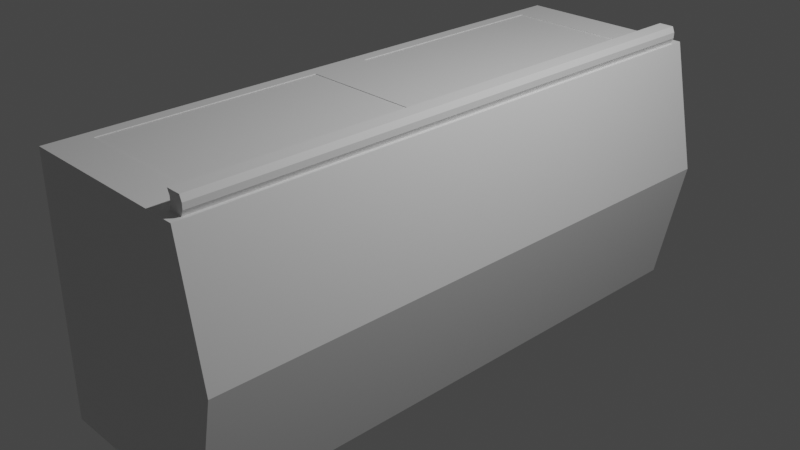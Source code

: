 # Source: freezer.blend  (saved by Blender 3.1.7; exported with 4.5.12 LTS)
import bpy
from mathutils import Matrix  # noqa: F401  (used for matrix-valued properties, if any)

bpy.ops.wm.read_factory_settings(use_empty=True)
scene = bpy.context.scene
scene.name = 'Scene'

# ---- collections
col_collection = bpy.data.collections.new('Collection'); scene.collection.children.link(col_collection)

# ---- materials (node trees are filled in below, after node groups)
mat_material = bpy.data.materials.new('Material')
mat_material.alpha_threshold = 0.0
mat_material.use_transparent_shadow = False
mat_material.line_color = (0.0, 0.0, 0.0, 1.0)

# ---- material node trees
mat_material.use_nodes = True; mat_material.node_tree.nodes.clear()
_N = mat_material.node_tree.nodes; _L = mat_material.node_tree.links
n0 = _N.new('ShaderNodeOutputMaterial'); n0.name = 'Material Output'; n0.location = (300, 300)
n1 = _N.new('ShaderNodeBsdfPrincipled'); n1.name = 'Principled BSDF'; n1.location = (10, 300)
n1.distribution = 'GGX'
n1.subsurface_method = 'RANDOM_WALK_SKIN'
n1.inputs[2].default_value = 0.4
n1.inputs[3].default_value = 1.45
n1.inputs[27].default_value = (0.0, 0.0, 0.0, 1.0)
n1.inputs[28].default_value = 1.0
_L.new(n1.outputs[0], n0.inputs[0])
n0.is_active_output = True

# ---- world
world_world = bpy.data.worlds.new('World'); scene.world = world_world
world_world.use_nodes = True; world_world.node_tree.nodes.clear()
_N = world_world.node_tree.nodes; _L = world_world.node_tree.links
n0 = _N.new('ShaderNodeOutputWorld'); n0.name = 'World Output'; n0.location = (300, 300)
n1 = _N.new('ShaderNodeBackground'); n1.name = 'Background'; n1.location = (10, 300)
n1.inputs[0].default_value = (0.05088, 0.05088, 0.05088, 1.0)
_L.new(n1.outputs[0], n0.inputs[0])
n0.is_active_output = True
world_world.color = (0.05088, 0.05088, 0.05088)
world_world.use_sun_shadow = False
world_world.sun_shadow_jitter_overblur = 0.0

# ---- cameras
cam_camera = bpy.data.cameras.new('Camera')
cam_camera.clip_end = 100.0
cam_camera.ortho_scale = 7.314

# ---- lights
light_light = bpy.data.lights.new('Light', 'POINT')
light_light.transmission_factor = 0.0
light_light.energy = 1000.0
light_light.shadow_soft_size = 0.1
light_light.shadow_maximum_resolution = 0.006
light_light.use_absolute_resolution = True

# ---- meshes
me_cube = bpy.data.meshes.new('Cube')
me_cube.from_pydata([(0.9642, 0.9642, 1.0), (1.0, 1.0, -1.0), (0.9642, -0.9642, 1.0), (1.0, -1.0, -1.0), (-0.8642, 0.8642, 1.0), (-1.0, 1.0, -1.0), (-0.8642, -0.8642, 1.0), (-1.0, -1.0, -1.0), (1.285, 1.0, 0.0), (-1.0, -1.0, 0.0), (1.285, -1.0, 0.0), (-1.0, 1.0, 0.0), (1.0, -1.0, 1.0), (-1.0, -1.0, 1.0), (1.0, 1.0, 1.0), (-1.0, 1.0, 1.0), (0.833, 1.0, -1.0), (0.833, -1.0, 1.0), (0.833, -1.0, -1.0), (0.833, 1.0, 1.0), (1.094, 1.0, 0.0), (1.094, -1.0, 0.0), (0.7032, -0.8642, 1.0), (0.7032, 0.8642, 1.0), (0.9642, 0.9642, 1.132), (0.9642, -0.9642, 1.132), (0.8032, 0.9642, 1.132), (0.8032, -0.9642, 1.132), (0.8287, 0.9642, 1.088), (0.8287, 0.9642, 1.043), (0.9897, 0.9642, 1.043), (0.9897, 0.9642, 1.088), (0.9897, -0.9642, 1.088), (0.9897, -0.9642, 1.043), (0.8287, -0.9642, 1.043), (0.8287, -0.9642, 1.088), (-1.0, 0.0, -1.0), (1.0, 0.0, 1.0), (-1.0, 0.0, 1.0), (1.0, 0.0, -1.0), (1.285, 0.0, 0.0), (-1.0, 0.0, 0.0), (0.9642, 0.0, 1.0), (-0.8642, 0.1, 1.0), (0.833, 0.0, -1.0), (0.7032, 0.1, 1.0), (0.9642, 0.0, 1.132), (0.8032, 0.0, 1.132), (0.8287, 0.0, 1.088), (0.8287, 0.0, 1.043), (0.9897, 0.0, 1.088), (0.9897, 0.0, 1.043), (-0.8642, -0.1, 1.0), (-0.9642, 0.9642, 1.0), (0.8032, 0.9642, 1.0), (0.7032, -0.1, 1.0), (0.8032, -0.9642, 1.0), (-0.9642, -0.9642, 1.0), (0.8032, 0.0, 1.0), (-0.9642, 0.0, 1.0), (-0.8642, 0.1, 0.9953), (-0.8642, 0.8642, 0.9953), (0.7032, 0.8642, 0.9953), (0.7032, 0.1, 0.9953), (0.7032, -0.8642, 0.9953), (-0.8642, -0.8642, 0.9953), (0.7032, -0.1, 0.9953), (-0.8642, -0.1, 0.9953)], [], [(23, 4, 61, 62), (21, 17, 13, 9), (41, 38, 15, 11), (44, 39, 3, 18), (40, 37, 12, 10), (20, 19, 14, 8), (16, 20, 8, 1), (39, 40, 10, 3), (36, 41, 11, 5), (18, 21, 9, 7), (56, 57, 13, 17), (42, 2, 12, 37), (59, 53, 15, 38), (54, 0, 14, 19), (53, 54, 19, 15), (2, 56, 17, 12), (3, 10, 21, 18), (5, 11, 20, 16), (11, 15, 19, 20), (36, 44, 18, 7), (10, 12, 17, 21), (58, 56, 34, 49), (46, 47, 27, 25), (56, 2, 33, 34), (35, 32, 25, 27), (0, 54, 29, 30), (42, 0, 30, 51), (50, 31, 24, 46), (31, 28, 26, 24), (48, 28, 29, 49), (50, 32, 33, 51), (32, 35, 34, 33), (28, 31, 30, 29), (48, 35, 27, 47), (28, 48, 47, 26), (31, 50, 51, 30), (35, 48, 49, 34), (32, 50, 46, 25), (2, 42, 51, 33), (24, 26, 47, 46), (54, 58, 49, 29), (5, 16, 44, 36), (57, 59, 38, 13), (0, 42, 37, 14), (7, 9, 41, 36), (1, 8, 40, 39), (8, 14, 37, 40), (16, 1, 39, 44), (9, 13, 38, 41), (43, 45, 63, 60), (43, 4, 53, 59), (4, 23, 54, 53), (23, 45, 58, 54), (45, 43, 59, 58), (22, 6, 57, 56), (55, 22, 56, 58), (6, 52, 59, 57), (52, 55, 58, 59), (66, 67, 65, 64), (62, 61, 60, 63), (52, 6, 65, 67), (6, 22, 64, 65), (45, 23, 62, 63), (55, 52, 67, 66), (4, 43, 60, 61), (22, 55, 66, 64)])
_uv = me_cube.uv_layers.new(name='UVMap')
_uv.uv.foreach_set('vector', [0.6621, 0.517, 0.858, 0.517, 0.858, 0.517, 0.6621, 0.517, 0.5, 0.7709, 0.625, 0.7709, 0.625, 1.0, 0.5, 1.0, 0.5, 0.125, 0.625, 0.125, 0.625, 0.25, 0.5, 0.25, 0.3541, 0.625, 0.375, 0.625, 0.375, 0.75, 0.3541, 0.75, 0.5, 0.625, 0.625, 0.625, 0.625, 0.75, 0.5, 0.75, 0.5, 0.4791, 0.625, 0.4791, 0.625, 0.5, 0.5, 0.5, 0.375, 0.4791, 0.5, 0.4791, 0.5, 0.5, 0.375, 0.5, 0.375, 0.625, 0.5, 0.625, 0.5, 0.75, 0.375, 0.75, 0.375, 0.125, 0.5, 0.125, 0.5, 0.25, 0.375, 0.25, 0.375, 0.7709, 0.5, 0.7709, 0.5, 1.0, 0.375, 1.0, 0.6496, 0.7455, 0.8705, 0.7455, 0.875, 0.75, 0.6459, 0.75, 0.6295, 0.625, 0.6295, 0.7455, 0.625, 0.75, 0.625, 0.625, 0.8705, 0.625, 0.8705, 0.5045, 0.875, 0.5, 0.875, 0.625, 0.6496, 0.5045, 0.6295, 0.5045, 0.625, 0.5, 0.6459, 0.5, 0.8705, 0.5045, 0.6496, 0.5045, 0.6459, 0.5, 0.875, 0.5, 0.6295, 0.7455, 0.6496, 0.7455, 0.6459, 0.75, 0.625, 0.75, 0.375, 0.75, 0.5, 0.75, 0.5, 0.7709, 0.375, 0.7709, 0.375, 0.25, 0.5, 0.25, 0.5, 0.4791, 0.375, 0.4791, 0.5, 0.25, 0.625, 0.25, 0.625, 0.4791, 0.5, 0.4791, 0.125, 0.625, 0.3541, 0.625, 0.3541, 0.75, 0.125, 0.75, 0.5, 0.75, 0.625, 0.75, 0.625, 0.7709, 0.5, 0.7709, 0.6496, 0.625, 0.6496, 0.7455, 0.6496, 0.7455, 0.6496, 0.625, 0.6295, 0.625, 0.6496, 0.625, 0.6496, 0.7455, 0.6295, 0.7455, 0.6496, 0.7455, 0.6295, 0.7455, 0.6295, 0.7455, 0.6496, 0.7455, 0.6496, 0.7455, 0.6295, 0.7455, 0.6295, 0.7455, 0.6496, 0.7455, 0.6295, 0.5045, 0.6496, 0.5045, 0.6496, 0.5045, 0.6295, 0.5045, 0.6295, 0.625, 0.6295, 0.5045, 0.6295, 0.5045, 0.6295, 0.625, 0.6295, 0.625, 0.6295, 0.5045, 0.6295, 0.5045, 0.6295, 0.625, 0.6295, 0.5045, 0.6496, 0.5045, 0.6496, 0.5045, 0.6295, 0.5045, 0.6496, 0.625, 0.6496, 0.5045, 0.6496, 0.5045, 0.6496, 0.625, 0.6295, 0.625, 0.6295, 0.7455, 0.6295, 0.7455, 0.6295, 0.625, 0.6295, 0.7455, 0.6496, 0.7455, 0.6496, 0.7455, 0.6295, 0.7455, 0.6496, 0.5045, 0.6295, 0.5045, 0.6295, 0.5045, 0.6496, 0.5045, 0.6496, 0.625, 0.6496, 0.7455, 0.6496, 0.7455, 0.6496, 0.625, 0.6496, 0.5045, 0.6496, 0.625, 0.6496, 0.625, 0.6496, 0.5045, 0.6295, 0.5045, 0.6295, 0.625, 0.6295, 0.625, 0.6295, 0.5045, 0.6496, 0.7455, 0.6496, 0.625, 0.6496, 0.625, 0.6496, 0.7455, 0.6295, 0.7455, 0.6295, 0.625, 0.6295, 0.625, 0.6295, 0.7455, 0.6295, 0.7455, 0.6295, 0.625, 0.6295, 0.625, 0.6295, 0.7455, 0.6295, 0.5045, 0.6496, 0.5045, 0.6496, 0.625, 0.6295, 0.625, 0.6496, 0.5045, 0.6496, 0.625, 0.6496, 0.625, 0.6496, 0.5045, 0.125, 0.5, 0.3541, 0.5, 0.3541, 0.625, 0.125, 0.625, 0.8705, 0.7455, 0.8705, 0.625, 0.875, 0.625, 0.875, 0.75, 0.6295, 0.5045, 0.6295, 0.625, 0.625, 0.625, 0.625, 0.5, 0.375, 0.0, 0.5, 0.0, 0.5, 0.125, 0.375, 0.125, 0.375, 0.5, 0.5, 0.5, 0.5, 0.625, 0.375, 0.625, 0.5, 0.5, 0.625, 0.5, 0.625, 0.625, 0.5, 0.625, 0.3541, 0.5, 0.375, 0.5, 0.375, 0.625, 0.3541, 0.625, 0.5, 0.0, 0.625, 0.0, 0.625, 0.125, 0.5, 0.125, 0.858, 0.6125, 0.6621, 0.6125, 0.6621, 0.6125, 0.858, 0.6125, 0.858, 0.6125, 0.858, 0.517, 0.8705, 0.5045, 0.8705, 0.625, 0.858, 0.517, 0.6621, 0.517, 0.6496, 0.5045, 0.8705, 0.5045, 0.6621, 0.517, 0.6621, 0.6125, 0.6496, 0.625, 0.6496, 0.5045, 0.6621, 0.6125, 0.858, 0.6125, 0.8705, 0.625, 0.6496, 0.625, 0.6621, 0.733, 0.858, 0.733, 0.8705, 0.7455, 0.6496, 0.7455, 0.6621, 0.6375, 0.6621, 0.733, 0.6496, 0.7455, 0.6496, 0.625, 0.858, 0.733, 0.858, 0.6375, 0.8705, 0.625, 0.8705, 0.7455, 0.858, 0.6375, 0.6621, 0.6375, 0.6496, 0.625, 0.8705, 0.625, 0.6621, 0.6375, 0.858, 0.6375, 0.858, 0.733, 0.6621, 0.733, 0.6621, 0.517, 0.858, 0.517, 0.858, 0.6125, 0.6621, 0.6125, 0.858, 0.6375, 0.858, 0.733, 0.858, 0.733, 0.858, 0.6375, 0.858, 0.733, 0.6621, 0.733, 0.6621, 0.733, 0.858, 0.733, 0.6621, 0.6125, 0.6621, 0.517, 0.6621, 0.517, 0.6621, 0.6125, 0.6621, 0.6375, 0.858, 0.6375, 0.858, 0.6375, 0.6621, 0.6375, 0.858, 0.517, 0.858, 0.6125, 0.858, 0.6125, 0.858, 0.517, 0.6621, 0.733, 0.6621, 0.6375, 0.6621, 0.6375, 0.6621, 0.733])
me_cube.materials.append(mat_material)
me_cube.use_remesh_preserve_volume = False
me_cube.use_remesh_preserve_attributes = False
me_cube.use_mirror_vertex_groups = False
me_cube.update()

# ---- objects
ob_cube = bpy.data.objects.new('Cube', me_cube)
ob_light = bpy.data.objects.new('Light', light_light)
ob_camera = bpy.data.objects.new('Camera', cam_camera)

# ---- transforms, parenting, visibility, modifiers, constraints
ob_cube.location = (0.0, 0.0, 0.0)
ob_cube.scale = (1.0, 3.205, 1.399)
ob_cube.lock_rotations_4d = False
ob_cube.empty_display_type = 'ARROWS'
ob_cube.lineart.crease_threshold = 0.0
ob_light.location = (4.076, 1.005, 5.904)
ob_light.rotation_euler = (0.6503, 0.05522, 1.866)
ob_light.lock_rotations_4d = False
ob_light.empty_display_type = 'ARROWS'
ob_light.color = (0.0, 0.0, 0.0, 0.0)
ob_light.lineart.crease_threshold = 0.0
ob_camera.location = (7.359, -6.926, 4.958)
ob_camera.rotation_euler = (1.109, 0.0, 0.8149)
ob_camera.lock_rotations_4d = False
ob_camera.empty_display_type = 'ARROWS'
ob_camera.color = (0.0, 0.0, 0.0, 0.0)
ob_camera.display_type = 'WIRE'
ob_camera.lineart.crease_threshold = 0.0

# ---- collection membership
col_collection.objects.link(ob_cube)
col_collection.objects.link(ob_light)
col_collection.objects.link(ob_camera)

# ---- scene / render settings (as saved in the file)
scene.camera = ob_camera
scene.frame_start = 1; scene.frame_end = 250; scene.frame_set(1)
scene.render.engine = 'BLENDER_EEVEE_NEXT'
scene.cycles.sampling_pattern = 'TABULATED_SOBOL'
scene.cycles.use_light_tree = False
scene.view_settings.view_transform = 'Filmic'
bpy.context.view_layer.update()
